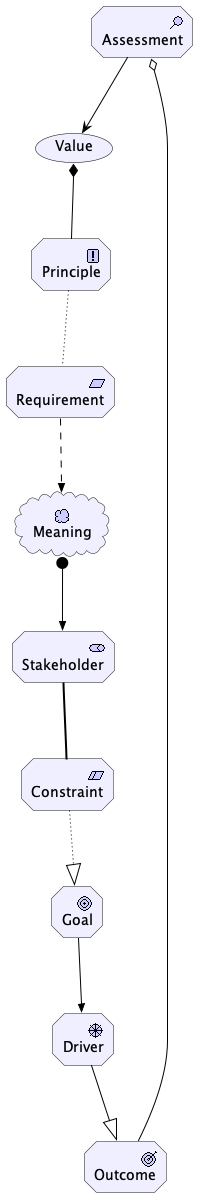

The diagram above was rendered by PlantUML. Its source (embedded in the PNG):
@startuml
!include <archimate/Archimate>

Motivation_Assessment(0, "Assessment")
Motivation_Value(1, "Value")
Motivation_Principle(2, "Principle")
Motivation_Requirement(3, "Requirement")
Motivation_Meaning(4, "Meaning")
Motivation_Stakeholder(5, "Stakeholder")
Motivation_Constraint(6, "Constraint")
Motivation_Goal(7, "Goal")
Motivation_Driver(8, "Driver")
Motivation_Outcome(9, "Outcome")
Rel_Serving(0, 1)
Rel_Aggregation(0, 9)
Rel_Composition(1, 2)
Rel_Access(2, 3)
Rel_Flow(3, 4)
Rel_Assignment(4, 5)
Rel_Association(5, 6)
Rel_Realization(6, 7)
Rel_Triggering(7, 8)
Rel_Specialization(8, 9)
@enduml